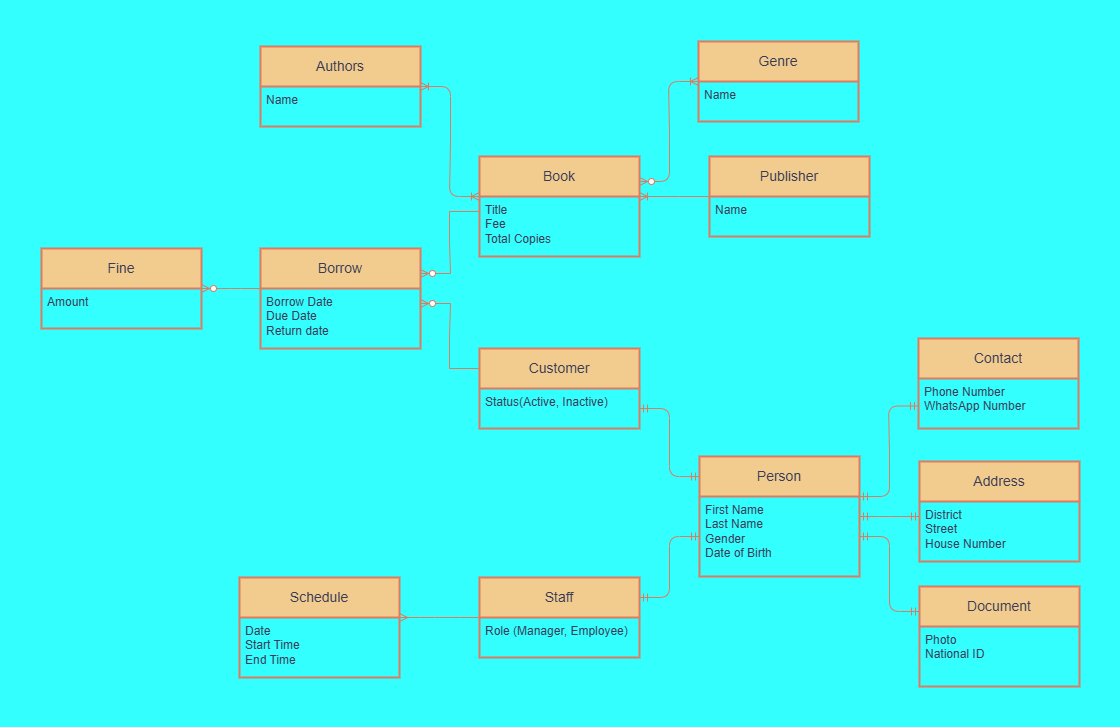

The diagram above was exported from draw.io. Its source (the exported page's mxGraphModel, read from the mxfile embedded in the PNG):
<mxGraphModel dx="1506" dy="1137" grid="0" gridSize="10" guides="1" tooltips="1" connect="1" arrows="1" fold="1" page="0" pageScale="1" pageWidth="850" pageHeight="1100" background="#33FFFF" math="0" shadow="0">
  <root>
    <mxCell id="0" />
    <mxCell id="1" parent="0" />
    <mxCell id="a6QmrsmOynk2wTWEmgyv-1" parent="1" style="swimlane;childLayout=stackLayout;horizontal=1;startSize=40;horizontalStack=0;rounded=1;fontSize=14;fontStyle=0;strokeWidth=2;resizeParent=0;resizeLast=1;shadow=0;dashed=0;align=center;arcSize=0;whiteSpace=wrap;html=1;labelBackgroundColor=none;fillColor=#F2CC8F;strokeColor=#E07A5F;fontColor=#393C56;" value="Person" vertex="1">
      <mxGeometry height="120" width="160" x="320" y="170" as="geometry" />
    </mxCell>
    <mxCell id="a6QmrsmOynk2wTWEmgyv-2" parent="a6QmrsmOynk2wTWEmgyv-1" style="align=left;strokeColor=none;fillColor=none;spacingLeft=4;spacingRight=4;fontSize=12;verticalAlign=top;resizable=0;rotatable=0;part=1;html=1;whiteSpace=wrap;rounded=1;labelBackgroundColor=none;fontColor=#393C56;" value="First Name&lt;div&gt;Last Name&lt;/div&gt;&lt;div&gt;Gender&lt;/div&gt;&lt;div&gt;Date of Birth&lt;/div&gt;&lt;div&gt;&lt;br&gt;&lt;/div&gt;" vertex="1">
      <mxGeometry height="80" width="160" y="40" as="geometry" />
    </mxCell>
    <mxCell id="a6QmrsmOynk2wTWEmgyv-3" parent="1" style="swimlane;childLayout=stackLayout;horizontal=1;startSize=40;horizontalStack=0;rounded=1;fontSize=14;fontStyle=0;strokeWidth=2;resizeParent=0;resizeLast=1;shadow=0;dashed=0;align=center;arcSize=0;whiteSpace=wrap;html=1;labelBackgroundColor=none;fillColor=#F2CC8F;strokeColor=#E07A5F;fontColor=#393C56;" value="Contact" vertex="1">
      <mxGeometry height="90" width="160" x="539" y="52" as="geometry" />
    </mxCell>
    <mxCell id="a6QmrsmOynk2wTWEmgyv-4" parent="a6QmrsmOynk2wTWEmgyv-3" style="align=left;strokeColor=none;fillColor=none;spacingLeft=4;spacingRight=4;fontSize=12;verticalAlign=top;resizable=0;rotatable=0;part=1;html=1;whiteSpace=wrap;rounded=1;labelBackgroundColor=none;fontColor=#393C56;" value="Phone Number&lt;div&gt;WhatsApp Number&lt;/div&gt;" vertex="1">
      <mxGeometry height="50" width="160" y="40" as="geometry" />
    </mxCell>
    <mxCell id="a6QmrsmOynk2wTWEmgyv-6" parent="1" style="swimlane;childLayout=stackLayout;horizontal=1;startSize=40;horizontalStack=0;rounded=1;fontSize=14;fontStyle=0;strokeWidth=2;resizeParent=0;resizeLast=1;shadow=0;dashed=0;align=center;arcSize=0;whiteSpace=wrap;html=1;labelBackgroundColor=none;fillColor=#F2CC8F;strokeColor=#E07A5F;fontColor=#393C56;" value="Address" vertex="1">
      <mxGeometry height="100" width="160" x="540" y="175" as="geometry" />
    </mxCell>
    <mxCell id="a6QmrsmOynk2wTWEmgyv-7" parent="a6QmrsmOynk2wTWEmgyv-6" style="align=left;strokeColor=none;fillColor=none;spacingLeft=4;spacingRight=4;fontSize=12;verticalAlign=top;resizable=0;rotatable=0;part=1;html=1;whiteSpace=wrap;rounded=1;labelBackgroundColor=none;fontColor=#393C56;" value="District&lt;div&gt;Street&lt;/div&gt;&lt;div&gt;House Number&lt;/div&gt;" vertex="1">
      <mxGeometry height="60" width="160" y="40" as="geometry" />
    </mxCell>
    <mxCell id="a6QmrsmOynk2wTWEmgyv-9" parent="1" style="swimlane;childLayout=stackLayout;horizontal=1;startSize=40;horizontalStack=0;rounded=1;fontSize=14;fontStyle=0;strokeWidth=2;resizeParent=0;resizeLast=1;shadow=0;dashed=0;align=center;arcSize=0;whiteSpace=wrap;html=1;labelBackgroundColor=none;fillColor=#F2CC8F;strokeColor=#E07A5F;fontColor=#393C56;" value="Document" vertex="1">
      <mxGeometry height="100" width="160" x="540" y="300" as="geometry" />
    </mxCell>
    <mxCell id="a6QmrsmOynk2wTWEmgyv-10" parent="a6QmrsmOynk2wTWEmgyv-9" style="align=left;strokeColor=none;fillColor=none;spacingLeft=4;spacingRight=4;fontSize=12;verticalAlign=top;resizable=0;rotatable=0;part=1;html=1;whiteSpace=wrap;rounded=1;labelBackgroundColor=none;fontColor=#393C56;" value="Photo&lt;div&gt;National ID&lt;/div&gt;" vertex="1">
      <mxGeometry height="60" width="160" y="40" as="geometry" />
    </mxCell>
    <mxCell id="a6QmrsmOynk2wTWEmgyv-11" edge="1" parent="1" source="a6QmrsmOynk2wTWEmgyv-2" style="edgeStyle=entityRelationEdgeStyle;fontSize=12;html=1;endArrow=ERmandOne;startArrow=ERmandOne;rounded=1;entryX=0;entryY=0.25;entryDx=0;entryDy=0;exitX=1;exitY=0.5;exitDx=0;exitDy=0;labelBackgroundColor=none;strokeColor=#E07A5F;fontColor=default;" target="a6QmrsmOynk2wTWEmgyv-9" value="">
      <mxGeometry height="100" relative="1" width="100" as="geometry">
        <mxPoint x="350" y="560" as="sourcePoint" />
        <mxPoint x="450" y="460" as="targetPoint" />
      </mxGeometry>
    </mxCell>
    <mxCell id="a6QmrsmOynk2wTWEmgyv-12" edge="1" parent="1" source="a6QmrsmOynk2wTWEmgyv-2" style="edgeStyle=entityRelationEdgeStyle;fontSize=12;html=1;endArrow=ERmandOne;startArrow=ERmandOne;rounded=1;entryX=0;entryY=0.25;entryDx=0;entryDy=0;exitX=1;exitY=0.25;exitDx=0;exitDy=0;labelBackgroundColor=none;strokeColor=#E07A5F;fontColor=default;" target="a6QmrsmOynk2wTWEmgyv-7" value="">
      <mxGeometry height="100" relative="1" width="100" as="geometry">
        <mxPoint x="350" y="560" as="sourcePoint" />
        <mxPoint x="450" y="460" as="targetPoint" />
      </mxGeometry>
    </mxCell>
    <mxCell id="a6QmrsmOynk2wTWEmgyv-13" edge="1" parent="1" source="a6QmrsmOynk2wTWEmgyv-2" style="edgeStyle=entityRelationEdgeStyle;fontSize=12;html=1;endArrow=ERmandOne;startArrow=ERmandOne;rounded=1;exitX=1;exitY=0;exitDx=0;exitDy=0;entryX=0;entryY=0.75;entryDx=0;entryDy=0;labelBackgroundColor=none;strokeColor=#E07A5F;fontColor=default;" target="a6QmrsmOynk2wTWEmgyv-3" value="">
      <mxGeometry height="100" relative="1" width="100" as="geometry">
        <mxPoint x="350" y="560" as="sourcePoint" />
        <mxPoint x="450" y="460" as="targetPoint" />
      </mxGeometry>
    </mxCell>
    <mxCell id="a6QmrsmOynk2wTWEmgyv-14" parent="1" style="swimlane;childLayout=stackLayout;horizontal=1;startSize=40;horizontalStack=0;rounded=1;fontSize=14;fontStyle=0;strokeWidth=2;resizeParent=0;resizeLast=1;shadow=0;dashed=0;align=center;arcSize=0;whiteSpace=wrap;html=1;labelBackgroundColor=none;fillColor=#F2CC8F;strokeColor=#E07A5F;fontColor=#393C56;" value="Staff" vertex="1">
      <mxGeometry height="80" width="160" x="100" y="291" as="geometry" />
    </mxCell>
    <mxCell id="a6QmrsmOynk2wTWEmgyv-15" parent="a6QmrsmOynk2wTWEmgyv-14" style="align=left;strokeColor=none;fillColor=none;spacingLeft=4;spacingRight=4;fontSize=12;verticalAlign=top;resizable=0;rotatable=0;part=1;html=1;whiteSpace=wrap;rounded=1;labelBackgroundColor=none;fontColor=#393C56;" value="Role (Manager, Employee)" vertex="1">
      <mxGeometry height="40" width="160" y="40" as="geometry" />
    </mxCell>
    <mxCell id="a6QmrsmOynk2wTWEmgyv-16" parent="1" style="swimlane;childLayout=stackLayout;horizontal=1;startSize=40;horizontalStack=0;rounded=1;fontSize=14;fontStyle=0;strokeWidth=2;resizeParent=0;resizeLast=1;shadow=0;dashed=0;align=center;arcSize=0;whiteSpace=wrap;html=1;labelBackgroundColor=none;fillColor=#F2CC8F;strokeColor=#E07A5F;fontColor=#393C56;" value="Customer" vertex="1">
      <mxGeometry height="80" width="160" x="100" y="62" as="geometry" />
    </mxCell>
    <mxCell id="a6QmrsmOynk2wTWEmgyv-17" parent="a6QmrsmOynk2wTWEmgyv-16" style="align=left;strokeColor=none;fillColor=none;spacingLeft=4;spacingRight=4;fontSize=12;verticalAlign=top;resizable=0;rotatable=0;part=1;html=1;whiteSpace=wrap;rounded=1;labelBackgroundColor=none;fontColor=#393C56;" value="Status(Active, Inactive)" vertex="1">
      <mxGeometry height="40" width="160" y="40" as="geometry" />
    </mxCell>
    <mxCell id="a6QmrsmOynk2wTWEmgyv-21" edge="1" parent="1" source="a6QmrsmOynk2wTWEmgyv-1" style="edgeStyle=entityRelationEdgeStyle;fontSize=12;html=1;endArrow=ERmandOne;startArrow=ERmandOne;rounded=1;entryX=1;entryY=0.5;entryDx=0;entryDy=0;exitX=0;exitY=0.167;exitDx=0;exitDy=0;exitPerimeter=0;labelBackgroundColor=none;strokeColor=#E07A5F;fontColor=default;" target="a6QmrsmOynk2wTWEmgyv-17" value="">
      <mxGeometry height="100" relative="1" width="100" as="geometry">
        <mxPoint x="350" y="420" as="sourcePoint" />
        <mxPoint x="450" y="320" as="targetPoint" />
      </mxGeometry>
    </mxCell>
    <mxCell id="a6QmrsmOynk2wTWEmgyv-22" edge="1" parent="1" source="a6QmrsmOynk2wTWEmgyv-14" style="edgeStyle=entityRelationEdgeStyle;fontSize=12;html=1;endArrow=ERmandOne;startArrow=ERmandOne;rounded=1;exitX=1;exitY=0.25;exitDx=0;exitDy=0;entryX=0;entryY=0.5;entryDx=0;entryDy=0;labelBackgroundColor=none;strokeColor=#E07A5F;fontColor=default;" target="a6QmrsmOynk2wTWEmgyv-2" value="">
      <mxGeometry height="100" relative="1" width="100" as="geometry">
        <mxPoint x="350" y="420" as="sourcePoint" />
        <mxPoint x="450" y="320" as="targetPoint" />
      </mxGeometry>
    </mxCell>
    <mxCell id="a6QmrsmOynk2wTWEmgyv-23" parent="1" style="swimlane;childLayout=stackLayout;horizontal=1;startSize=40;horizontalStack=0;rounded=1;fontSize=14;fontStyle=0;strokeWidth=2;resizeParent=0;resizeLast=1;shadow=0;dashed=0;align=center;arcSize=0;whiteSpace=wrap;html=1;labelBackgroundColor=none;fillColor=#F2CC8F;strokeColor=#E07A5F;fontColor=#393C56;" value="Schedule" vertex="1">
      <mxGeometry height="100" width="160" x="-140" y="291" as="geometry" />
    </mxCell>
    <mxCell id="a6QmrsmOynk2wTWEmgyv-24" parent="a6QmrsmOynk2wTWEmgyv-23" style="align=left;strokeColor=none;fillColor=none;spacingLeft=4;spacingRight=4;fontSize=12;verticalAlign=top;resizable=0;rotatable=0;part=1;html=1;whiteSpace=wrap;rounded=1;labelBackgroundColor=none;fontColor=#393C56;" value="Date&lt;div&gt;Start Time&lt;/div&gt;&lt;div&gt;End Time&lt;/div&gt;&lt;div&gt;&lt;br&gt;&lt;/div&gt;" vertex="1">
      <mxGeometry height="60" width="160" y="40" as="geometry" />
    </mxCell>
    <mxCell id="a6QmrsmOynk2wTWEmgyv-27" parent="1" style="swimlane;childLayout=stackLayout;horizontal=1;startSize=40;horizontalStack=0;rounded=1;fontSize=14;fontStyle=0;strokeWidth=2;resizeParent=0;resizeLast=1;shadow=0;dashed=0;align=center;arcSize=0;whiteSpace=wrap;html=1;labelBackgroundColor=none;fillColor=#F2CC8F;strokeColor=#E07A5F;fontColor=#393C56;" value="Book" vertex="1">
      <mxGeometry height="100" width="160" x="100" y="-130" as="geometry" />
    </mxCell>
    <mxCell id="a6QmrsmOynk2wTWEmgyv-28" parent="a6QmrsmOynk2wTWEmgyv-27" style="align=left;strokeColor=none;fillColor=none;spacingLeft=4;spacingRight=4;fontSize=12;verticalAlign=top;resizable=0;rotatable=0;part=1;html=1;whiteSpace=wrap;rounded=1;labelBackgroundColor=none;fontColor=#393C56;" value="&lt;div&gt;Title&lt;/div&gt;&lt;div&gt;Fee&lt;/div&gt;&lt;div&gt;Total Copies&lt;/div&gt;" vertex="1">
      <mxGeometry height="60" width="160" y="40" as="geometry" />
    </mxCell>
    <mxCell id="a6QmrsmOynk2wTWEmgyv-30" parent="1" style="swimlane;childLayout=stackLayout;horizontal=1;startSize=40;horizontalStack=0;rounded=1;fontSize=14;fontStyle=0;strokeWidth=2;resizeParent=0;resizeLast=1;shadow=0;dashed=0;align=center;arcSize=0;whiteSpace=wrap;html=1;labelBackgroundColor=none;fillColor=#F2CC8F;strokeColor=#E07A5F;fontColor=#393C56;" value="Publisher" vertex="1">
      <mxGeometry height="80" width="160" x="330" y="-130" as="geometry" />
    </mxCell>
    <mxCell id="a6QmrsmOynk2wTWEmgyv-31" parent="a6QmrsmOynk2wTWEmgyv-30" style="align=left;strokeColor=none;fillColor=none;spacingLeft=4;spacingRight=4;fontSize=12;verticalAlign=top;resizable=0;rotatable=0;part=1;html=1;whiteSpace=wrap;rounded=1;labelBackgroundColor=none;fontColor=#393C56;" value="&lt;div&gt;Name&lt;/div&gt;" vertex="1">
      <mxGeometry height="40" width="160" y="40" as="geometry" />
    </mxCell>
    <mxCell id="a6QmrsmOynk2wTWEmgyv-32" parent="1" style="swimlane;childLayout=stackLayout;horizontal=1;startSize=40;horizontalStack=0;rounded=1;fontSize=14;fontStyle=0;strokeWidth=2;resizeParent=0;resizeLast=1;shadow=0;dashed=0;align=center;arcSize=0;whiteSpace=wrap;html=1;labelBackgroundColor=none;fillColor=#F2CC8F;strokeColor=#E07A5F;fontColor=#393C56;" value="Genre" vertex="1">
      <mxGeometry height="80" width="160" x="319" y="-245" as="geometry" />
    </mxCell>
    <mxCell id="a6QmrsmOynk2wTWEmgyv-33" parent="a6QmrsmOynk2wTWEmgyv-32" style="align=left;strokeColor=none;fillColor=none;spacingLeft=4;spacingRight=4;fontSize=12;verticalAlign=top;resizable=0;rotatable=0;part=1;html=1;whiteSpace=wrap;rounded=1;labelBackgroundColor=none;fontColor=#393C56;" value="Name" vertex="1">
      <mxGeometry height="40" width="160" y="40" as="geometry" />
    </mxCell>
    <mxCell id="a6QmrsmOynk2wTWEmgyv-34" parent="1" style="swimlane;childLayout=stackLayout;horizontal=1;startSize=40;horizontalStack=0;rounded=1;fontSize=14;fontStyle=0;strokeWidth=2;resizeParent=0;resizeLast=1;shadow=0;dashed=0;align=center;arcSize=0;whiteSpace=wrap;html=1;labelBackgroundColor=none;fillColor=#F2CC8F;strokeColor=#E07A5F;fontColor=#393C56;" value="Authors" vertex="1">
      <mxGeometry height="80" width="160" x="-119" y="-240" as="geometry" />
    </mxCell>
    <mxCell id="a6QmrsmOynk2wTWEmgyv-35" parent="a6QmrsmOynk2wTWEmgyv-34" style="align=left;strokeColor=none;fillColor=none;spacingLeft=4;spacingRight=4;fontSize=12;verticalAlign=top;resizable=0;rotatable=0;part=1;html=1;whiteSpace=wrap;rounded=1;labelBackgroundColor=none;fontColor=#393C56;" value="Name" vertex="1">
      <mxGeometry height="40" width="160" y="40" as="geometry" />
    </mxCell>
    <mxCell id="a6QmrsmOynk2wTWEmgyv-46" parent="1" style="swimlane;childLayout=stackLayout;horizontal=1;startSize=40;horizontalStack=0;rounded=1;fontSize=14;fontStyle=0;strokeWidth=2;resizeParent=0;resizeLast=1;shadow=0;dashed=0;align=center;arcSize=0;whiteSpace=wrap;html=1;labelBackgroundColor=none;fillColor=#F2CC8F;strokeColor=#E07A5F;fontColor=#393C56;" value="Fine" vertex="1">
      <mxGeometry height="80" width="160" x="-338" y="-38" as="geometry" />
    </mxCell>
    <mxCell id="a6QmrsmOynk2wTWEmgyv-47" parent="a6QmrsmOynk2wTWEmgyv-46" style="align=left;strokeColor=none;fillColor=none;spacingLeft=4;spacingRight=4;fontSize=12;verticalAlign=top;resizable=0;rotatable=0;part=1;html=1;whiteSpace=wrap;rounded=1;labelBackgroundColor=none;fontColor=#393C56;" value="Amount" vertex="1">
      <mxGeometry height="40" width="160" y="40" as="geometry" />
    </mxCell>
    <mxCell id="a6QmrsmOynk2wTWEmgyv-51" edge="1" parent="1" source="a6QmrsmOynk2wTWEmgyv-27" style="edgeStyle=entityRelationEdgeStyle;fontSize=12;html=1;endArrow=ERoneToMany;startArrow=ERzeroToMany;rounded=1;exitX=1;exitY=0.25;exitDx=0;exitDy=0;entryX=0;entryY=0;entryDx=0;entryDy=0;labelBackgroundColor=none;strokeColor=#E07A5F;fontColor=default;" target="a6QmrsmOynk2wTWEmgyv-33" value="">
      <mxGeometry height="100" relative="1" width="100" as="geometry">
        <mxPoint x="350" y="140" as="sourcePoint" />
        <mxPoint x="450" y="40" as="targetPoint" />
      </mxGeometry>
    </mxCell>
    <mxCell id="a6QmrsmOynk2wTWEmgyv-53" edge="1" parent="1" source="a6QmrsmOynk2wTWEmgyv-15" style="edgeStyle=entityRelationEdgeStyle;fontSize=12;html=1;endArrow=ERmany;rounded=1;exitX=0;exitY=0;exitDx=0;exitDy=0;entryX=1;entryY=0;entryDx=0;entryDy=0;labelBackgroundColor=none;strokeColor=#E07A5F;fontColor=default;" target="a6QmrsmOynk2wTWEmgyv-24" value="">
      <mxGeometry height="100" relative="1" width="100" as="geometry">
        <mxPoint x="350" y="140" as="sourcePoint" />
        <mxPoint x="450" y="40" as="targetPoint" />
      </mxGeometry>
    </mxCell>
    <mxCell id="a6QmrsmOynk2wTWEmgyv-54" edge="1" parent="1" source="a6QmrsmOynk2wTWEmgyv-67" style="edgeStyle=entityRelationEdgeStyle;fontSize=12;html=1;endArrow=ERzeroToMany;endFill=1;rounded=1;exitX=0;exitY=0;exitDx=0;exitDy=0;entryX=1;entryY=0;entryDx=0;entryDy=0;labelBackgroundColor=none;strokeColor=#E07A5F;fontColor=default;" target="a6QmrsmOynk2wTWEmgyv-47" value="">
      <mxGeometry height="100" relative="1" width="100" as="geometry">
        <mxPoint x="350" y="140" as="sourcePoint" />
        <mxPoint x="450" y="40" as="targetPoint" />
      </mxGeometry>
    </mxCell>
    <mxCell id="a6QmrsmOynk2wTWEmgyv-63" edge="1" parent="1" source="a6QmrsmOynk2wTWEmgyv-35" style="edgeStyle=entityRelationEdgeStyle;fontSize=12;html=1;endArrow=ERoneToMany;startArrow=ERoneToMany;rounded=1;exitX=1;exitY=0;exitDx=0;exitDy=0;entryX=0;entryY=0;entryDx=0;entryDy=0;labelBackgroundColor=none;strokeColor=#E07A5F;fontColor=default;" target="a6QmrsmOynk2wTWEmgyv-28" value="">
      <mxGeometry height="100" relative="1" width="100" as="geometry">
        <mxPoint x="350" y="140" as="sourcePoint" />
        <mxPoint x="450" y="40" as="targetPoint" />
      </mxGeometry>
    </mxCell>
    <mxCell id="a6QmrsmOynk2wTWEmgyv-65" edge="1" parent="1" source="a6QmrsmOynk2wTWEmgyv-31" style="edgeStyle=entityRelationEdgeStyle;fontSize=12;html=1;endArrow=ERoneToMany;rounded=0;strokeColor=#E07A5F;fontColor=#393C56;fillColor=#F2CC8F;exitX=0;exitY=0;exitDx=0;exitDy=0;entryX=1;entryY=0;entryDx=0;entryDy=0;" target="a6QmrsmOynk2wTWEmgyv-28" value="">
      <mxGeometry height="100" relative="1" width="100" as="geometry">
        <mxPoint x="395" y="130" as="sourcePoint" />
        <mxPoint x="495" y="30" as="targetPoint" />
      </mxGeometry>
    </mxCell>
    <mxCell id="a6QmrsmOynk2wTWEmgyv-66" parent="1" style="swimlane;childLayout=stackLayout;horizontal=1;startSize=40;horizontalStack=0;rounded=1;fontSize=14;fontStyle=0;strokeWidth=2;resizeParent=0;resizeLast=1;shadow=0;dashed=0;align=center;arcSize=0;whiteSpace=wrap;html=1;labelBackgroundColor=none;fillColor=#F2CC8F;strokeColor=#E07A5F;fontColor=#393C56;" value="Borrow" vertex="1">
      <mxGeometry height="100" width="160" x="-119" y="-38" as="geometry" />
    </mxCell>
    <mxCell id="a6QmrsmOynk2wTWEmgyv-67" parent="a6QmrsmOynk2wTWEmgyv-66" style="align=left;strokeColor=none;fillColor=none;spacingLeft=4;spacingRight=4;fontSize=12;verticalAlign=top;resizable=0;rotatable=0;part=1;html=1;whiteSpace=wrap;rounded=1;labelBackgroundColor=none;fontColor=#393C56;" value="Borrow Date&lt;div&gt;Due Date&lt;/div&gt;&lt;div&gt;Return date&lt;/div&gt;" vertex="1">
      <mxGeometry height="60" width="160" y="40" as="geometry" />
    </mxCell>
    <mxCell id="a6QmrsmOynk2wTWEmgyv-68" edge="1" parent="1" source="a6QmrsmOynk2wTWEmgyv-16" style="edgeStyle=entityRelationEdgeStyle;fontSize=12;html=1;endArrow=ERzeroToMany;endFill=1;rounded=0;strokeColor=#E07A5F;fontColor=#393C56;fillColor=#F2CC8F;exitX=0;exitY=0.25;exitDx=0;exitDy=0;entryX=1;entryY=0.25;entryDx=0;entryDy=0;" target="a6QmrsmOynk2wTWEmgyv-67" value="">
      <mxGeometry height="100" relative="1" width="100" as="geometry">
        <mxPoint x="395" y="130" as="sourcePoint" />
        <mxPoint x="495" y="30" as="targetPoint" />
      </mxGeometry>
    </mxCell>
    <mxCell id="a6QmrsmOynk2wTWEmgyv-69" edge="1" parent="1" source="a6QmrsmOynk2wTWEmgyv-28" style="edgeStyle=entityRelationEdgeStyle;fontSize=12;html=1;endArrow=ERzeroToMany;endFill=1;rounded=0;strokeColor=#E07A5F;fontColor=#393C56;fillColor=#F2CC8F;exitX=0;exitY=0.25;exitDx=0;exitDy=0;entryX=1;entryY=0.25;entryDx=0;entryDy=0;" target="a6QmrsmOynk2wTWEmgyv-66" value="">
      <mxGeometry height="100" relative="1" width="100" as="geometry">
        <mxPoint x="159" y="130" as="sourcePoint" />
        <mxPoint x="259" y="30" as="targetPoint" />
      </mxGeometry>
    </mxCell>
  </root>
</mxGraphModel>